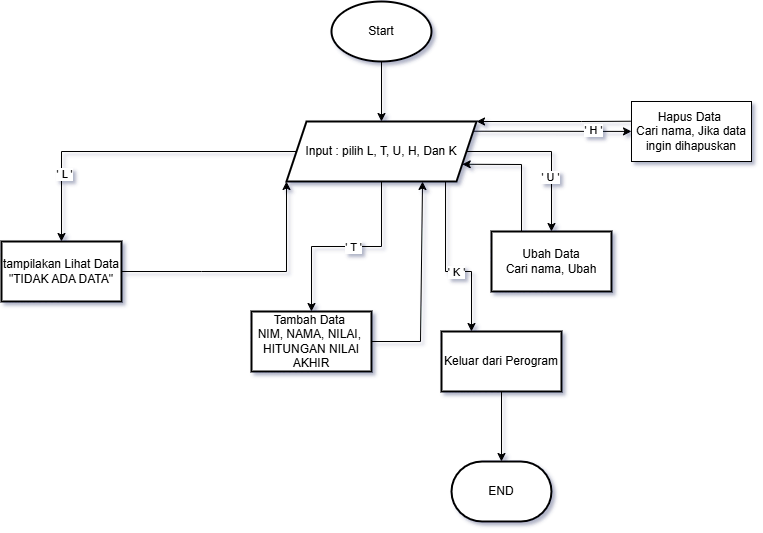

The diagram above was exported from draw.io. Its source (the exported page's mxGraphModel, read from the mxfile embedded in the PNG):
<mxGraphModel dx="1163" dy="636" grid="1" gridSize="10" guides="1" tooltips="1" connect="1" arrows="1" fold="1" page="1" pageScale="1" pageWidth="850" pageHeight="1100" background="none" math="0" shadow="1">
  <root>
    <mxCell id="0" />
    <mxCell id="1" parent="0" />
    <mxCell id="sG2sXLK3LltI8lKseE7--3" value="" style="edgeStyle=orthogonalEdgeStyle;rounded=0;orthogonalLoop=1;jettySize=auto;html=1;" edge="1" parent="1" source="sG2sXLK3LltI8lKseE7--25" target="sG2sXLK3LltI8lKseE7--2">
      <mxGeometry relative="1" as="geometry">
        <mxPoint x="440" y="110" as="sourcePoint" />
      </mxGeometry>
    </mxCell>
    <mxCell id="sG2sXLK3LltI8lKseE7--5" value="" style="edgeStyle=orthogonalEdgeStyle;rounded=0;orthogonalLoop=1;jettySize=auto;html=1;" edge="1" parent="1" source="sG2sXLK3LltI8lKseE7--2" target="sG2sXLK3LltI8lKseE7--4">
      <mxGeometry relative="1" as="geometry" />
    </mxCell>
    <mxCell id="sG2sXLK3LltI8lKseE7--6" value="' L '" style="edgeLabel;html=1;align=center;verticalAlign=middle;resizable=0;points=[];" vertex="1" connectable="0" parent="sG2sXLK3LltI8lKseE7--5">
      <mxGeometry x="0.5815" y="2" relative="1" as="geometry">
        <mxPoint as="offset" />
      </mxGeometry>
    </mxCell>
    <mxCell id="sG2sXLK3LltI8lKseE7--10" value="" style="edgeStyle=orthogonalEdgeStyle;rounded=0;orthogonalLoop=1;jettySize=auto;html=1;" edge="1" parent="1" source="sG2sXLK3LltI8lKseE7--2" target="sG2sXLK3LltI8lKseE7--9">
      <mxGeometry relative="1" as="geometry" />
    </mxCell>
    <mxCell id="sG2sXLK3LltI8lKseE7--11" value="' T '" style="edgeLabel;html=1;align=center;verticalAlign=middle;resizable=0;points=[];" vertex="1" connectable="0" parent="sG2sXLK3LltI8lKseE7--10">
      <mxGeometry x="-0.06" relative="1" as="geometry">
        <mxPoint as="offset" />
      </mxGeometry>
    </mxCell>
    <mxCell id="sG2sXLK3LltI8lKseE7--14" value="" style="edgeStyle=orthogonalEdgeStyle;rounded=0;orthogonalLoop=1;jettySize=auto;html=1;" edge="1" parent="1" source="sG2sXLK3LltI8lKseE7--2" target="sG2sXLK3LltI8lKseE7--13">
      <mxGeometry relative="1" as="geometry" />
    </mxCell>
    <mxCell id="sG2sXLK3LltI8lKseE7--15" value="' U '" style="edgeLabel;html=1;align=center;verticalAlign=middle;resizable=0;points=[];" vertex="1" connectable="0" parent="sG2sXLK3LltI8lKseE7--14">
      <mxGeometry x="0.3333" y="-2" relative="1" as="geometry">
        <mxPoint as="offset" />
      </mxGeometry>
    </mxCell>
    <mxCell id="sG2sXLK3LltI8lKseE7--2" value="Input : pilih L, T, U, H, Dan K" style="shape=parallelogram;perimeter=parallelogramPerimeter;whiteSpace=wrap;html=1;fixedSize=1;strokeWidth=2;" vertex="1" parent="1">
      <mxGeometry x="345" y="170" width="190" height="60" as="geometry" />
    </mxCell>
    <mxCell id="sG2sXLK3LltI8lKseE7--4" value="tampilakan Lihat Data&lt;div&gt;&quot;TIDAK ADA DATA&quot;&lt;/div&gt;" style="whiteSpace=wrap;html=1;strokeWidth=2;" vertex="1" parent="1">
      <mxGeometry x="60" y="290" width="120" height="60" as="geometry" />
    </mxCell>
    <mxCell id="sG2sXLK3LltI8lKseE7--8" value="" style="endArrow=classic;html=1;rounded=0;exitX=1;exitY=0.5;exitDx=0;exitDy=0;entryX=0;entryY=1;entryDx=0;entryDy=0;" edge="1" parent="1" source="sG2sXLK3LltI8lKseE7--4" target="sG2sXLK3LltI8lKseE7--2">
      <mxGeometry width="50" height="50" relative="1" as="geometry">
        <mxPoint x="240" y="340" as="sourcePoint" />
        <mxPoint x="380" y="320" as="targetPoint" />
        <Array as="points">
          <mxPoint x="260" y="320" />
          <mxPoint x="345" y="320" />
        </Array>
      </mxGeometry>
    </mxCell>
    <mxCell id="sG2sXLK3LltI8lKseE7--9" value="Tambah Data&amp;nbsp;&lt;div&gt;NIM, NAMA, NILAI,&amp;nbsp; HITUNGAN NILAI AKHIR&lt;/div&gt;" style="whiteSpace=wrap;html=1;strokeWidth=2;" vertex="1" parent="1">
      <mxGeometry x="310" y="360" width="120" height="60" as="geometry" />
    </mxCell>
    <mxCell id="sG2sXLK3LltI8lKseE7--12" value="" style="endArrow=classic;html=1;rounded=0;exitX=1;exitY=0.5;exitDx=0;exitDy=0;entryX=0.716;entryY=1;entryDx=0;entryDy=0;entryPerimeter=0;" edge="1" parent="1" source="sG2sXLK3LltI8lKseE7--9" target="sG2sXLK3LltI8lKseE7--2">
      <mxGeometry width="50" height="50" relative="1" as="geometry">
        <mxPoint x="460" y="390" as="sourcePoint" />
        <mxPoint x="479" y="270" as="targetPoint" />
        <Array as="points">
          <mxPoint x="479" y="390" />
        </Array>
      </mxGeometry>
    </mxCell>
    <mxCell id="sG2sXLK3LltI8lKseE7--13" value="Ubah Data&lt;div&gt;Cari nama, Ubah&lt;/div&gt;" style="whiteSpace=wrap;html=1;strokeWidth=2;" vertex="1" parent="1">
      <mxGeometry x="550" y="280" width="120" height="60" as="geometry" />
    </mxCell>
    <mxCell id="sG2sXLK3LltI8lKseE7--16" value="" style="endArrow=classic;html=1;rounded=0;exitX=0.25;exitY=0;exitDx=0;exitDy=0;entryX=1;entryY=0.75;entryDx=0;entryDy=0;" edge="1" parent="1" source="sG2sXLK3LltI8lKseE7--13" target="sG2sXLK3LltI8lKseE7--2">
      <mxGeometry width="50" height="50" relative="1" as="geometry">
        <mxPoint x="530" y="280" as="sourcePoint" />
        <mxPoint x="540" y="220" as="targetPoint" />
        <Array as="points">
          <mxPoint x="580" y="213" />
        </Array>
      </mxGeometry>
    </mxCell>
    <mxCell id="sG2sXLK3LltI8lKseE7--17" value="" style="endArrow=classic;html=1;rounded=0;exitX=0.837;exitY=1;exitDx=0;exitDy=0;exitPerimeter=0;entryX=0.25;entryY=0;entryDx=0;entryDy=0;" edge="1" parent="1" source="sG2sXLK3LltI8lKseE7--2" target="sG2sXLK3LltI8lKseE7--18">
      <mxGeometry width="50" height="50" relative="1" as="geometry">
        <mxPoint x="490" y="280" as="sourcePoint" />
        <mxPoint x="516" y="390" as="targetPoint" />
        <Array as="points">
          <mxPoint x="504" y="320" />
          <mxPoint x="530" y="320" />
        </Array>
      </mxGeometry>
    </mxCell>
    <mxCell id="sG2sXLK3LltI8lKseE7--19" value="' K '" style="edgeLabel;html=1;align=center;verticalAlign=middle;resizable=0;points=[];" vertex="1" connectable="0" parent="sG2sXLK3LltI8lKseE7--17">
      <mxGeometry x="0.1477" relative="1" as="geometry">
        <mxPoint as="offset" />
      </mxGeometry>
    </mxCell>
    <mxCell id="sG2sXLK3LltI8lKseE7--22" value="" style="edgeStyle=orthogonalEdgeStyle;rounded=0;orthogonalLoop=1;jettySize=auto;html=1;" edge="1" parent="1" source="sG2sXLK3LltI8lKseE7--18" target="sG2sXLK3LltI8lKseE7--26">
      <mxGeometry relative="1" as="geometry">
        <mxPoint x="560" y="510" as="targetPoint" />
      </mxGeometry>
    </mxCell>
    <mxCell id="sG2sXLK3LltI8lKseE7--18" value="Keluar dari Perogram" style="whiteSpace=wrap;html=1;strokeWidth=2;" vertex="1" parent="1">
      <mxGeometry x="500" y="380" width="120" height="60" as="geometry" />
    </mxCell>
    <mxCell id="sG2sXLK3LltI8lKseE7--25" value="Start" style="strokeWidth=2;html=1;shape=mxgraph.flowchart.start_1;whiteSpace=wrap;" vertex="1" parent="1">
      <mxGeometry x="390" y="50" width="100" height="60" as="geometry" />
    </mxCell>
    <mxCell id="sG2sXLK3LltI8lKseE7--26" value="END" style="strokeWidth=2;html=1;shape=mxgraph.flowchart.terminator;whiteSpace=wrap;" vertex="1" parent="1">
      <mxGeometry x="510" y="510" width="100" height="60" as="geometry" />
    </mxCell>
    <mxCell id="sG2sXLK3LltI8lKseE7--27" value="" style="endArrow=classic;html=1;rounded=0;exitX=0.988;exitY=0.162;exitDx=0;exitDy=0;exitPerimeter=0;" edge="1" parent="1" source="sG2sXLK3LltI8lKseE7--2" target="sG2sXLK3LltI8lKseE7--29">
      <mxGeometry width="50" height="50" relative="1" as="geometry">
        <mxPoint x="590" y="180" as="sourcePoint" />
        <mxPoint x="690" y="180" as="targetPoint" />
      </mxGeometry>
    </mxCell>
    <mxCell id="sG2sXLK3LltI8lKseE7--30" value="' H '" style="edgeLabel;html=1;align=center;verticalAlign=middle;resizable=0;points=[];" vertex="1" connectable="0" parent="sG2sXLK3LltI8lKseE7--27">
      <mxGeometry x="0.5168" y="1" relative="1" as="geometry">
        <mxPoint as="offset" />
      </mxGeometry>
    </mxCell>
    <mxCell id="sG2sXLK3LltI8lKseE7--28" value="" style="endArrow=classic;html=1;rounded=0;exitX=-0.007;exitY=0.329;exitDx=0;exitDy=0;entryX=1;entryY=0;entryDx=0;entryDy=0;exitPerimeter=0;" edge="1" parent="1" source="sG2sXLK3LltI8lKseE7--29" target="sG2sXLK3LltI8lKseE7--2">
      <mxGeometry width="50" height="50" relative="1" as="geometry">
        <mxPoint x="550" y="110" as="sourcePoint" />
        <mxPoint x="520" y="150" as="targetPoint" />
        <Array as="points">
          <mxPoint x="640" y="170" />
        </Array>
      </mxGeometry>
    </mxCell>
    <mxCell id="sG2sXLK3LltI8lKseE7--29" value="Hapus Data&amp;nbsp;&lt;div&gt;Cari nama, Jika data ingin dihapuskan&lt;/div&gt;" style="rounded=0;whiteSpace=wrap;html=1;" vertex="1" parent="1">
      <mxGeometry x="690" y="150" width="120" height="60" as="geometry" />
    </mxCell>
  </root>
</mxGraphModel>